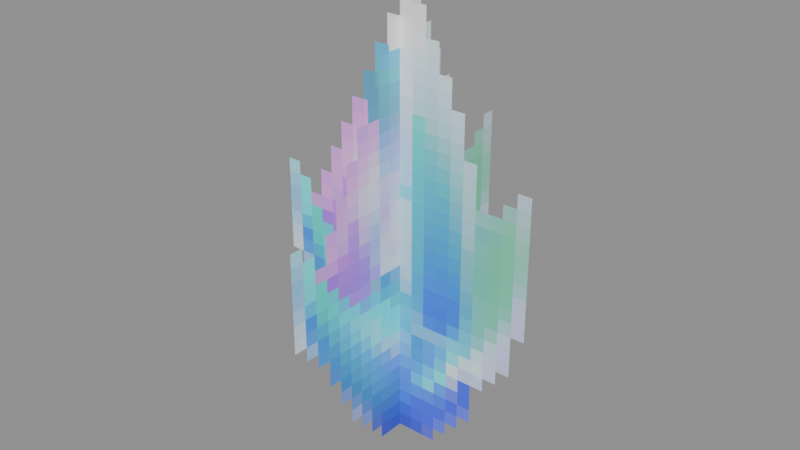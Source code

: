 # Source: Miscellaneous_Portal_Shard.blend  (saved by Blender 5.0.119; exported with 4.5.12 LTS)
import bpy
from mathutils import Matrix  # noqa: F401  (used for matrix-valued properties, if any)

bpy.ops.wm.read_factory_settings(use_empty=True)
scene = bpy.context.scene
scene.name = 'Scene'

# ---- collections
col_widgets = bpy.data.collections.new('Widgets'); scene.collection.children.link(col_widgets)
col_widgets.hide_viewport = True

# ---- images (referenced by path relative to the original .blend; pixels are not part of the script)
import os
ASSET_DIR = os.environ.get("B2B_ASSET_DIR", "")  # directory of the original .blend (textures are referenced by path, not embedded)
HERE = os.path.dirname(os.path.abspath(__file__))  # packed textures are extracted next to this script under _unpacked/

def load_image(name, relpath, width, height, colorspace="sRGB"):
    """Load a texture the original file referenced (path relative to the .blend, or extracted next to this script)."""
    p = next((c for c in (os.path.join(HERE, relpath), os.path.join(ASSET_DIR, relpath)) if relpath and os.path.exists(c)), "")
    if p:
        img = bpy.data.images.load(p, check_existing=True)
        img.name = name
    else:  # same state as the original file: an image datablock whose file is absent (Cycles renders it pink)
        img = bpy.data.images.new(name, width, height)
        img.source = "FILE"
        img.filepath = "//" + (relpath or name)
    img.colorspace_settings.name = colorspace
    return img
img_image_0 = load_image('Image_0', '_unpacked/Image_0.1f6c8675.png', 32, 32, 'sRGB')

# ---- materials (node trees are filled in below, after node groups)
mat_material_0 = bpy.data.materials.new('Material_0')

# ---- material node trees
mat_material_0.use_nodes = True; mat_material_0.node_tree.nodes.clear()
_N = mat_material_0.node_tree.nodes; _L = mat_material_0.node_tree.links
n0 = _N.new('ShaderNodeBsdfPrincipled'); n0.name = 'Principled BSDF'; n0.location = (10, 300)
n0.inputs[2].default_value = 1.0
n1 = _N.new('ShaderNodeOutputMaterial'); n1.name = 'Material Output'; n1.location = (300, 300)
n2 = _N.new('NodeFrame'); n2.name = 'Frame'; n2.location = (0, 0)
n2.label = 'Alpha Clip'
n2.width = 150
n3 = _N.new('ShaderNodeMath'); n3.name = 'Math'; n3.location = (-340, -20)
n3.operation = 'SUBTRACT'
n3.inputs[0].default_value = 1.0
n4 = _N.new('ShaderNodeMath'); n4.name = 'Math.001'; n4.location = (-540, -20)
n4.operation = 'LESS_THAN'
n4.inputs[1].default_value = 0.05
n5 = _N.new('ShaderNodeTexImage'); n5.name = 'Image Texture'; n5.location = (-840, 210)
n5.label = 'BASE COLOR'
n5.image = img_image_0
n5.interpolation = 'Closest'
n5.extension = 'EXTEND'
n3.parent = n2
n4.parent = n2
_L.new(n0.outputs[0], n1.inputs[0])
_L.new(n3.outputs[0], n0.inputs[4])
_L.new(n4.outputs[0], n3.inputs[1])
_L.new(n5.outputs[0], n0.inputs[0])
_L.new(n5.outputs[1], n4.inputs[0])
n1.is_active_output = True

# ---- meshes
me_mesh_0 = bpy.data.meshes.new('Mesh_0')
me_mesh_0.from_pydata([(6.248e-05, -0.6875, 2.188), (6.252e-05, 0.6875, 2.188), (6.248e-05, -0.6875, 0.1875), (6.252e-05, 0.6875, 0.1875), (-0.6875, -6.25e-05, 2.188), (0.6875, -6.25e-05, 2.188), (-0.6875, -6.25e-05, 0.1875), (0.6875, -6.25e-05, 0.1875)], [], [(0, 2, 1), (2, 3, 1), (4, 6, 5), (6, 7, 5)])
_uv = me_mesh_0.uv_layers.new(name='UVMap')
_uv.uv.foreach_set('vector', [0.125, 1.0, 0.125, 0.0, 0.8125, 1.0, 0.125, 0.0, 0.8125, 0.0, 0.8125, 1.0, 0.125, 1.0, 0.125, 0.0, 0.8125, 1.0, 0.125, 0.0, 0.8125, 0.0, 0.8125, 1.0])
me_mesh_0.materials.append(mat_material_0)
me_mesh_0.update()
me_mesh_0.normals_split_custom_set([tuple(v) for v in zip(*[iter([1.0, -3.423e-08, 0.0, 1.0, -3.423e-08, 0.0, 1.0, -3.423e-08, 0.0, 1.0, -3.423e-08, 0.0, 1.0, -3.423e-08, 0.0, 1.0, -3.423e-08, 0.0, 0.0, -1.0, 0.0, 0.0, -1.0, 0.0, 0.0, -1.0, 0.0, 0.0, -1.0, 0.0, 0.0, -1.0, 0.0, 0.0, -1.0, 0.0])] * 3)])
me_plane = bpy.data.meshes.new('Plane')
me_plane.from_pydata([(-1.0, -6.123e-17, -1.0), (1.0, -6.123e-17, -1.0), (-1.0, 6.123e-17, 1.0), (1.0, 6.123e-17, 1.0)], [], [(0, 1, 3, 2)])
_uv = me_plane.uv_layers.new(name='UVMap')
_uv.uv.foreach_set('vector', [0.0, 0.0, 1.0, 0.0, 1.0, 1.0, 0.0, 1.0])
me_plane.update()
me_cube = bpy.data.meshes.new('Cube')
me_cube.from_pydata([(-0.6875, -1.0, 6.241e-05), (-0.6875, -1.0, 6.259e-05), (-0.6875, 1.0, 6.241e-05), (-0.6875, 1.0, 6.259e-05), (0.6875, -1.0, 6.241e-05), (0.6875, -1.0, 6.259e-05), (0.6875, 1.0, 6.241e-05), (0.6875, 1.0, 6.259e-05)], [], [(0, 1, 3, 2), (2, 3, 7, 6), (6, 7, 5, 4), (4, 5, 1, 0), (2, 6, 4, 0), (7, 3, 1, 5)])
_uv = me_cube.uv_layers.new(name='UVMap')
_uv.uv.foreach_set('vector', [0.375, 0.0, 0.625, 0.0, 0.625, 0.25, 0.375, 0.25, 0.375, 0.25, 0.625, 0.25, 0.625, 0.5, 0.375, 0.5, 0.375, 0.5, 0.625, 0.5, 0.625, 0.75, 0.375, 0.75, 0.375, 0.75, 0.625, 0.75, 0.625, 1.0, 0.375, 1.0, 0.125, 0.5, 0.375, 0.5, 0.375, 0.75, 0.125, 0.75, 0.625, 0.5, 0.875, 0.5, 0.875, 0.75, 0.625, 0.75])
me_cube.update()
me_cube_001 = bpy.data.meshes.new('Cube.001')
me_cube_001.from_pydata([(-0.6875, -1.0, 6.248e-05), (-0.6875, -1.0, 6.26e-05), (-0.6875, 1.0, 6.248e-05), (-0.6875, 1.0, 6.26e-05), (0.6875, -1.0, 6.248e-05), (0.6875, -1.0, 6.26e-05), (0.6875, 1.0, 6.248e-05), (0.6875, 1.0, 6.26e-05)], [], [(0, 1, 3, 2), (2, 3, 7, 6), (6, 7, 5, 4), (4, 5, 1, 0), (2, 6, 4, 0), (7, 3, 1, 5)])
_uv = me_cube_001.uv_layers.new(name='UVMap')
_uv.uv.foreach_set('vector', [0.375, 0.0, 0.625, 0.0, 0.625, 0.25, 0.375, 0.25, 0.375, 0.25, 0.625, 0.25, 0.625, 0.5, 0.375, 0.5, 0.375, 0.5, 0.625, 0.5, 0.625, 0.75, 0.375, 0.75, 0.375, 0.75, 0.625, 0.75, 0.625, 1.0, 0.375, 1.0, 0.125, 0.5, 0.375, 0.5, 0.375, 0.75, 0.125, 0.75, 0.625, 0.5, 0.875, 0.5, 0.875, 0.75, 0.625, 0.75])
me_cube_001.update()
arm_armature = bpy.data.armatures.new('Armature')  # bones are not reproduced

# ---- objects
ob_r_attachment = bpy.data.objects.new('R-Attachment', arm_armature)
ob_mesh_0 = bpy.data.objects.new('Mesh_0', me_mesh_0)
ob_wgt_r_attachment = bpy.data.objects.new('WGT-R-Attachment', me_plane)
ob_wgt_shard = bpy.data.objects.new('WGT-Shard', me_cube)
ob_wgt_shard_001 = bpy.data.objects.new('WGT-Shard.001', me_cube_001)

# ---- transforms, parenting, visibility, modifiers, constraints
ob_r_attachment.location = (0.0, 0.0, 0.0)
ob_r_attachment.rotation_mode = 'QUATERNION'
ob_r_attachment.rotation_quaternion = (1.0, 0.0, 0.0, 0.0)
ob_r_attachment.show_in_front = True
ob_mesh_0.parent = ob_r_attachment
ob_mesh_0.location = (0.0, 0.0, 0.0)
ob_mesh_0.rotation_mode = 'QUATERNION'
ob_mesh_0.rotation_quaternion = (1.0, 0.0, 0.0, 0.0)
_vg = ob_mesh_0.vertex_groups.new(name='R-Attachment')
_vg = ob_mesh_0.vertex_groups.new(name='Shard')
_vg.add([0, 1, 2, 3], 1.0, 'REPLACE')
_vg = ob_mesh_0.vertex_groups.new(name='Shard.001')
_vg.add([4, 5, 6, 7], 1.0, 'REPLACE')
_m = ob_mesh_0.modifiers.new('Armature', 'ARMATURE')
_m.object = ob_r_attachment
ob_wgt_r_attachment.location = (0.0, 0.0, 0.0)
ob_wgt_r_attachment.hide_render = True
ob_wgt_shard.location = (0.0, 0.0, 0.0)
ob_wgt_shard.hide_render = True
ob_wgt_shard_001.location = (0.0, 0.0, 0.0)
ob_wgt_shard_001.hide_render = True

# ---- collection membership
scene.collection.objects.link(ob_r_attachment)
scene.collection.objects.link(ob_mesh_0)
col_widgets.objects.link(ob_wgt_r_attachment)
col_widgets.objects.link(ob_wgt_shard)
col_widgets.objects.link(ob_wgt_shard_001)

# ---- scene / render settings (as saved in the file)
scene.frame_start = 1; scene.frame_end = 250; scene.frame_set(1)
scene.render.engine = 'BLENDER_EEVEE_NEXT'
scene.render.bake_bias = 0.0
scene.render.bake_samples = 0
scene.cycles.sampling_pattern = 'TABULATED_SOBOL'
scene.eevee.use_volume_custom_range = False
bpy.context.view_layer.update()

# ---- added for rendering (the .blend has no active camera and no usable light): camera, sun + grey world if the file has none
cam_auto = bpy.data.cameras.new('AutoCamera')
cam_auto.lens = 50.0
cam_auto.sensor_width = 36.0
cam_auto.clip_end = 1000.0
ob_auto_camera = bpy.data.objects.new('AutoCamera', cam_auto)
scene.collection.objects.link(ob_auto_camera)
ob_auto_camera.location = (2.5809, -3.09708, 3.25222)
ob_auto_camera.rotation_euler = (1.09748, -7.21219e-08, 0.694738)
scene.camera = ob_auto_camera
light_auto_sun = bpy.data.lights.new('AutoSun', 'SUN')
light_auto_sun.energy = 3.0
light_auto_sun.angle = 0.0523599
ob_auto_sun = bpy.data.objects.new('AutoSun', light_auto_sun)
scene.collection.objects.link(ob_auto_sun)
ob_auto_sun.rotation_euler = (0.872665, 0.174533, 0.523599)
if scene.world is None:
    world_auto = bpy.data.worlds.new('AutoWorld')
    world_auto.color = (0.3, 0.3, 0.3)
    scene.world = world_auto
bpy.context.view_layer.update()
